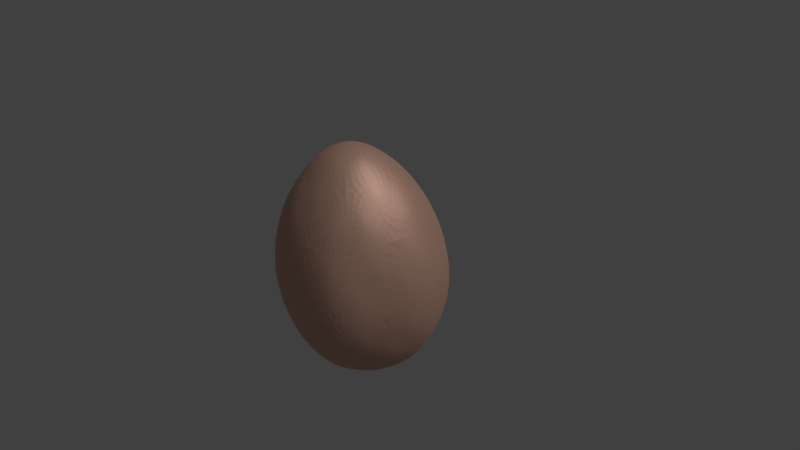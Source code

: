 # Source: ei.blend  (saved by Blender 2.79.0; exported with 4.5.12 LTS)
import bpy
from mathutils import Matrix  # noqa: F401  (used for matrix-valued properties, if any)

bpy.ops.wm.read_factory_settings(use_empty=True)
scene = bpy.context.scene
scene.name = 'Scene'

# ---- collections
col_collection_1 = bpy.data.collections.new('Collection 1'); scene.collection.children.link(col_collection_1)

# ---- materials (node trees are filled in below, after node groups)
mat_material_004 = bpy.data.materials.new('Material.004')
mat_material_004.alpha_threshold = 0.0
mat_material_004.roughness = 0.5

# ---- material node trees
mat_material_004.use_nodes = True; mat_material_004.node_tree.nodes.clear()
_N = mat_material_004.node_tree.nodes; _L = mat_material_004.node_tree.links
n0 = _N.new('ShaderNodeOutputMaterial'); n0.name = 'Material Output'; n0.location = (460, 300)
n1 = _N.new('ShaderNodeBsdfAnisotropic'); n1.name = 'Glossy BSDF'; n1.location = (10, 300)
n1.distribution = 'GGX'
n1.inputs[0].default_value = (0.828, 0.5137, 0.4015, 1.0)
n1.inputs[1].default_value = 0.5916
n2 = _N.new('ShaderNodeMixShader'); n2.name = 'Mix Shader'; n2.location = (240, 297)
n2.inputs[0].default_value = 0.4909
n3 = _N.new('ShaderNodeBsdfDiffuse'); n3.name = 'Diffuse BSDF'; n3.location = (20, 87)
n3.inputs[0].default_value = (0.8, 0.4742, 0.3538, 1.0)
_L.new(n1.outputs[0], n2.inputs[1])
_L.new(n2.outputs[0], n0.inputs[0])
_L.new(n3.outputs[0], n2.inputs[2])
n0.is_active_output = True

# ---- world
world_world = bpy.data.worlds.new('World'); scene.world = world_world
world_world.color = (0.05088, 0.05088, 0.05088)
world_world.use_sun_shadow = False
world_world.sun_shadow_jitter_overblur = 0.0
world_world.cycles.sampling_method = 'MANUAL'

# ---- cameras
cam_camera = bpy.data.cameras.new('Camera')
cam_camera.clip_end = 100.0
cam_camera.lens = 35.0
cam_camera.sensor_width = 32.0
cam_camera.sensor_height = 18.0
cam_camera.ortho_scale = 7.314
cam_camera.dof.focus_distance = 0.0

# ---- lights
light_lamp = bpy.data.lights.new('Lamp', 'SUN')
light_lamp.transmission_factor = 0.0
light_lamp.cutoff_distance = 30.0
light_lamp.angle = 0.1993
light_lamp.energy = 1.0
light_lamp.shadow_buffer_clip_start = 1.001
light_lamp.shadow_soft_size = 0.1
light_lamp.shadow_cascade_max_distance = 1000.0

# ---- meshes
me_icosphere_001 = bpy.data.meshes.new('Icosphere.001')
me_icosphere_001.from_pydata([(0.1009, -0.3303, -1.245), (0.7729, -0.3801, -0.6618), (-0.2532, -0.1962, -1.245), (-0.2532, 0.1962, -1.245), (0.1009, 0.3303, -1.245), (0.9955, -0.4006, -0.116), (-0.003715, -1.075, -0.116), (-0.9976, -0.3886, -0.116), (-0.5805, 0.9543, -0.116), (0.5908, 0.9546, -0.116), (0.8775, -0.7736, 0.2075), (-0.32, -1.113, 0.2075), (-1.117, -1.987e-08, 0.2075), (-0.32, 1.113, 0.2075), (0.8775, 0.7736, 0.2075), (0.4131, -0.735, 1.417), (-0.5137, -0.6668, 1.417), (-0.7348, 0.346, 1.417), (0.06112, 0.8378, 1.417), (0.7737, 0.2179, 1.417), (0.2377, 0.178, 1.821), (0.4956, 0.396, 1.601), (0.4131, 0.735, 1.417), (-0.09189, 0.2921, 1.821), (-0.186, 0.6129, 1.601), (-0.5137, 0.6668, 1.417), (-0.2953, -3.315e-08, 1.821), (-0.6106, -5.96e-08, 1.601), (-0.7348, -0.346, 1.417), (-0.09189, -0.2921, 1.821), (-0.186, -0.6129, 1.601), (0.06112, -0.8378, 1.417), (0.2377, -0.178, 1.821), (0.4956, -0.396, 1.601), (0.7737, -0.2179, 1.417), (0.9726, 0.3724, 0.9916), (0.8616, 0.7454, 0.7503), (0.5801, 0.93, 0.9916), (0.005531, 1.053, 0.9916), (-0.316, 1.086, 0.7503), (-0.5881, 0.9257, 0.9916), (-0.9671, 0.3864, 0.9916), (-1.075, -6.348e-08, 0.7503), (-0.9671, -0.3864, 0.9916), (-0.5881, -0.9257, 0.9916), (-0.316, -1.086, 0.7503), (0.005531, -1.053, 0.9916), (0.5801, -0.93, 0.9916), (0.8616, -0.7454, 0.7503), (0.9726, -0.3724, 0.9916), (0.3224, 1.105, 0.7362), (0.3171, 1.101, 0.1714), (-0.003715, 1.075, -0.116), (-0.874, 0.7594, 0.7362), (-0.8624, 0.7615, 0.1714), (-0.9976, 0.3886, -0.116), (-0.874, -0.7594, 0.7362), (-0.8624, -0.7615, 0.1714), (-0.5805, -0.9543, -0.116), (0.3224, -1.105, 0.7362), (0.3171, -1.101, 0.1714), (0.5908, -0.9546, -0.116), (1.096, -6.374e-08, 0.7362), (1.103, -1.987e-08, 0.1714), (0.9955, 0.4006, -0.116), (0.5264, 0.7156, -0.6618), (0.195, 0.6658, -0.9202), (-0.0614, 0.879, -0.6618), (-0.416, 0.7775, -0.6618), (-0.5137, 0.4303, -0.9202), (-0.8135, 0.234, -0.6618), (-0.8135, -0.234, -0.6618), (-0.5137, -0.4303, -0.9202), (-0.416, -0.7775, -0.6618), (0.7729, 0.3801, -0.6618), (0.6574, 0.0, -0.9202), (0.3168, -3.974e-08, -1.245), (-0.0614, -0.879, -0.6618), (0.195, -0.6658, -0.9202), (0.5264, -0.7156, -0.6618), (-0.08111, -0.2788, -1.27), (0.649, -0.559, -0.7083), (-0.01919, -1.001, -0.4052), (0.9031, -0.3797, -0.4052), (0.649, 0.559, -0.7083), (-0.2734, -5.96e-08, -1.27), (-0.916, -0.3312, -0.4052), (-0.08111, 0.2788, -1.27), (-0.5179, 0.8689, -0.4052), (0.5553, 0.8537, -0.4052), (0.9593, -0.594, 0.05477), (1.053, 0.209, 0.8604), (-0.1543, -1.102, 0.05477), (0.4673, -1.043, 0.8604), (-1.082, -0.213, 0.05477), (-0.736, -0.875, 0.8604), (-0.4652, 1.057, 0.05477), (-0.9492, 0.5763, 0.8604), (0.7395, 0.8964, 0.05477), (0.1567, 1.088, 0.8604), (0.5163, -0.834, 1.222), (-0.55, -0.8126, 1.222), (-0.8659, 0.357, 1.222), (0.02068, 0.9675, 1.222), (0.8804, 0.311, 1.222), (0.235, -0.781, 1.456), (0.2553, -2.235e-08, 1.834), (-0.6268, -0.5127, 1.456), (-0.6268, 0.5127, 1.456), (0.235, 0.781, 1.456), (-0.236, -0.8217, -0.7083), (0.2233, -0.1831, -1.27), (0.5553, -0.8537, -0.4052), (0.9031, 0.3797, -0.4052), (0.2233, 0.1831, -1.27), (-0.8216, 7.451e-09, -0.7083), (-0.5179, -0.8689, -0.4052), (-0.236, 0.8217, -0.7083), (-0.916, 0.3312, -0.4052), (-0.01919, 1.001, -0.4052), (1.053, -0.209, 0.8604), (0.9593, 0.594, 0.05477), (0.1567, -1.088, 0.8604), (0.7395, -0.8964, 0.05477), (-0.9492, -0.5763, 0.8604), (-0.4652, -1.057, 0.05477), (-0.736, 0.875, 0.8604), (-1.082, 0.213, 0.05477), (0.4673, 1.043, 0.8604), (-0.1543, 1.102, 0.05477), (0.8804, -0.311, 1.222), (0.02068, -0.9675, 1.222), (-0.8659, -0.357, 1.222), (-0.55, 0.8126, 1.222), (0.5163, 0.834, 1.222), (0.07828, -0.251, 1.834), (0.7736, -8.568e-08, 1.456), (-0.2075, -0.1586, 1.834), (-0.2075, 0.1586, 1.834), (0.07828, 0.251, 1.834), (0.3616, 0.277, 1.741), (0.6472, 0.3169, 1.513), (0.4625, 0.5797, 1.513), (-0.1384, 0.4453, 1.741), (-0.05996, 0.7368, 1.513), (-0.3562, 0.646, 1.513), (-0.448, -4.554e-08, 1.741), (-0.6835, 0.172, 1.513), (-0.6835, -0.172, 1.513), (-0.1384, -0.4453, 1.741), (-0.3562, -0.646, 1.513), (-0.05996, -0.7368, 1.513), (0.3616, -0.277, 1.741), (0.4625, -0.5797, 1.513), (0.6472, -0.3169, 1.513), (0.9377, 0.5588, 0.8744), (0.8875, 0.7754, 0.4869), (0.7209, 0.862, 0.8744), (-0.1481, 1.07, 0.8744), (-0.3254, 1.124, 0.4869), (-0.4631, 1.023, 0.8744), (-1.032, 0.2125, 0.8744), (-1.118, -4.319e-08, 0.4869), (-1.032, -0.2125, 0.8744), (-0.4631, -1.023, 0.8744), (-0.3254, -1.124, 0.4869), (-0.1481, -1.07, 0.8744), (0.7209, -0.862, 0.8744), (0.8875, -0.7754, 0.4869), (0.9377, -0.5588, 0.8744), (0.327, 1.126, 0.4744), (0.4646, 1.045, 0.0187), (0.1491, 1.09, 0.0187), (-0.8856, 0.7759, 0.4744), (-0.7226, 0.8842, 0.0187), (-0.9452, 0.5789, 0.0187), (-0.8856, -0.7759, 0.4744), (-0.9452, -0.5789, 0.0187), (-0.7226, -0.8842, 0.0187), (0.327, -1.126, 0.4744), (0.1491, -1.09, 0.0187), (0.4646, -1.045, 0.0187), (1.121, -4.325e-08, 0.4744), (1.066, -0.216, 0.0187), (1.066, 0.216, 0.0187), (0.3697, 0.6975, -0.8), (0.1496, 0.4967, -1.112), (0.06088, 0.785, -0.8), (-0.4708, 0.6247, -0.8), (-0.3817, 0.3038, -1.112), (-0.674, 0.3416, -0.8), (-0.674, -0.3416, -0.8), (-0.3817, -0.3038, -1.112), (-0.4708, -0.6247, -0.8), (0.7319, 0.1956, -0.8), (0.7319, -0.1956, -0.8), (0.481, -1.738e-08, -1.112), (0.06088, -0.785, -0.8), (0.1496, -0.4967, -1.112), (0.3697, -0.6975, -0.8), (0.001421, -7.749e-08, -1.347), (0.7871, -0.6916, -0.3185), (-0.2852, -1.001, -0.3185), (-1.01, 1.393e-08, -0.3185), (-0.2852, 1.001, -0.3185), (0.7871, 0.6916, -0.3185), (0.2874, -0.9746, 1.165), (-0.7757, -0.6563, 1.165), (-0.7757, 0.6563, 1.165), (0.2874, 0.9746, 1.165), (0.9595, -9.199e-08, 1.165), (-0.0003493, -1.676e-08, 1.871), (-0.1665, -0.5711, -1.059), (0.4555, -0.3798, -1.059), (0.2734, -0.9615, -0.4374), (0.9641, 1.325e-08, -0.4374), (0.4555, 0.3798, -1.059), (-0.5622, -2.117e-08, -1.059), (-0.7462, -0.6558, -0.4374), (-0.1665, 0.5711, -1.059), (-0.7462, 0.6558, -0.4374), (0.2734, 0.9615, -0.4374), (1.077, -0.4296, 0.479), (1.077, 0.4296, 0.479), (0.0006614, -1.141, 0.479), (0.6363, -1.042, 0.479), (-1.074, -0.4298, 0.479), (-0.6345, -1.042, 0.479), (-0.6345, 1.042, 0.479), (-1.074, 0.4298, 0.479), (0.6363, 1.042, 0.479), (0.0006614, 1.141, 0.479), (0.7359, -0.6173, 1.233), (-0.2714, -0.9212, 1.233), (-0.9051, -9.054e-08, 1.233), (-0.2714, 0.9212, 1.233), (0.7359, 0.6173, 1.233), (0.1621, -0.5235, 1.705), (0.5277, -5.361e-08, 1.705), (-0.4273, -0.3328, 1.705), (-0.4273, 0.3328, 1.705), (0.1621, 0.5235, 1.705)], [], [(0, 80, 200, 111), (0, 111, 213, 198), (0, 198, 212, 80), (1, 83, 201, 81), (1, 81, 213, 195), (1, 195, 215, 83), (2, 85, 200, 80), (2, 80, 212, 192), (2, 192, 217, 85), (3, 87, 200, 85), (3, 85, 217, 189), (3, 189, 219, 87), (4, 114, 200, 87), (4, 87, 219, 186), (4, 186, 216, 114), (5, 90, 201, 83), (5, 83, 215, 183), (5, 183, 222, 90), (6, 92, 202, 82), (6, 82, 214, 180), (6, 180, 224, 92), (7, 94, 203, 86), (7, 86, 218, 177), (7, 177, 226, 94), (8, 96, 204, 88), (8, 88, 220, 174), (8, 174, 228, 96), (9, 98, 205, 89), (9, 89, 221, 171), (9, 171, 230, 98), (10, 123, 201, 90), (10, 90, 222, 168), (10, 168, 225, 123), (11, 125, 202, 92), (11, 92, 224, 165), (11, 165, 227, 125), (12, 127, 203, 94), (12, 94, 226, 162), (12, 162, 229, 127), (13, 129, 204, 96), (13, 96, 228, 159), (13, 159, 231, 129), (14, 121, 205, 98), (14, 98, 230, 156), (14, 156, 223, 121), (15, 105, 206, 100), (15, 100, 232, 153), (15, 153, 237, 105), (16, 107, 207, 101), (16, 101, 233, 150), (16, 150, 239, 107), (17, 108, 208, 102), (17, 102, 234, 147), (17, 147, 240, 108), (18, 109, 209, 103), (18, 103, 235, 144), (18, 144, 241, 109), (19, 136, 210, 104), (19, 104, 236, 141), (19, 141, 238, 136), (20, 106, 238, 140), (20, 140, 241, 139), (20, 139, 211, 106), (21, 140, 238, 141), (21, 141, 236, 142), (21, 142, 241, 140), (22, 142, 236, 134), (22, 134, 209, 109), (22, 109, 241, 142), (23, 139, 241, 143), (23, 143, 240, 138), (23, 138, 211, 139), (24, 143, 241, 144), (24, 144, 235, 145), (24, 145, 240, 143), (25, 145, 235, 133), (25, 133, 208, 108), (25, 108, 240, 145), (26, 138, 240, 146), (26, 146, 239, 137), (26, 137, 211, 138), (27, 146, 240, 147), (27, 147, 234, 148), (27, 148, 239, 146), (28, 148, 234, 132), (28, 132, 207, 107), (28, 107, 239, 148), (29, 137, 239, 149), (29, 149, 237, 135), (29, 135, 211, 137), (30, 149, 239, 150), (30, 150, 233, 151), (30, 151, 237, 149), (31, 151, 233, 131), (31, 131, 206, 105), (31, 105, 237, 151), (32, 135, 237, 152), (32, 152, 238, 106), (32, 106, 211, 135), (33, 152, 237, 153), (33, 153, 232, 154), (33, 154, 238, 152), (34, 154, 232, 130), (34, 130, 210, 136), (34, 136, 238, 154), (35, 91, 223, 155), (35, 155, 236, 104), (35, 104, 210, 91), (36, 155, 223, 156), (36, 156, 230, 157), (36, 157, 236, 155), (37, 157, 230, 128), (37, 128, 209, 134), (37, 134, 236, 157), (38, 99, 231, 158), (38, 158, 235, 103), (38, 103, 209, 99), (39, 158, 231, 159), (39, 159, 228, 160), (39, 160, 235, 158), (40, 160, 228, 126), (40, 126, 208, 133), (40, 133, 235, 160), (41, 97, 229, 161), (41, 161, 234, 102), (41, 102, 208, 97), (42, 161, 229, 162), (42, 162, 226, 163), (42, 163, 234, 161), (43, 163, 226, 124), (43, 124, 207, 132), (43, 132, 234, 163), (44, 95, 227, 164), (44, 164, 233, 101), (44, 101, 207, 95), (45, 164, 227, 165), (45, 165, 224, 166), (45, 166, 233, 164), (46, 166, 224, 122), (46, 122, 206, 131), (46, 131, 233, 166), (47, 93, 225, 167), (47, 167, 232, 100), (47, 100, 206, 93), (48, 167, 225, 168), (48, 168, 222, 169), (48, 169, 232, 167), (49, 169, 222, 120), (49, 120, 210, 130), (49, 130, 232, 169), (50, 128, 230, 170), (50, 170, 231, 99), (50, 99, 209, 128), (51, 170, 230, 171), (51, 171, 221, 172), (51, 172, 231, 170), (52, 172, 221, 119), (52, 119, 204, 129), (52, 129, 231, 172), (53, 126, 228, 173), (53, 173, 229, 97), (53, 97, 208, 126), (54, 173, 228, 174), (54, 174, 220, 175), (54, 175, 229, 173), (55, 175, 220, 118), (55, 118, 203, 127), (55, 127, 229, 175), (56, 124, 226, 176), (56, 176, 227, 95), (56, 95, 207, 124), (57, 176, 226, 177), (57, 177, 218, 178), (57, 178, 227, 176), (58, 178, 218, 116), (58, 116, 202, 125), (58, 125, 227, 178), (59, 122, 224, 179), (59, 179, 225, 93), (59, 93, 206, 122), (60, 179, 224, 180), (60, 180, 214, 181), (60, 181, 225, 179), (61, 181, 214, 112), (61, 112, 201, 123), (61, 123, 225, 181), (62, 120, 222, 182), (62, 182, 223, 91), (62, 91, 210, 120), (63, 182, 222, 183), (63, 183, 215, 184), (63, 184, 223, 182), (64, 184, 215, 113), (64, 113, 205, 121), (64, 121, 223, 184), (65, 84, 216, 185), (65, 185, 221, 89), (65, 89, 205, 84), (66, 185, 216, 186), (66, 186, 219, 187), (66, 187, 221, 185), (67, 187, 219, 117), (67, 117, 204, 119), (67, 119, 221, 187), (68, 117, 219, 188), (68, 188, 220, 88), (68, 88, 204, 117), (69, 188, 219, 189), (69, 189, 217, 190), (69, 190, 220, 188), (70, 190, 217, 115), (70, 115, 203, 118), (70, 118, 220, 190), (71, 115, 217, 191), (71, 191, 218, 86), (71, 86, 203, 115), (72, 191, 217, 192), (72, 192, 212, 193), (72, 193, 218, 191), (73, 193, 212, 110), (73, 110, 202, 116), (73, 116, 218, 193), (74, 113, 215, 194), (74, 194, 216, 84), (74, 84, 205, 113), (75, 194, 215, 195), (75, 195, 213, 196), (75, 196, 216, 194), (76, 196, 213, 111), (76, 111, 200, 114), (76, 114, 216, 196), (77, 110, 212, 197), (77, 197, 214, 82), (77, 82, 202, 110), (78, 197, 212, 198), (78, 198, 213, 199), (78, 199, 214, 197), (79, 199, 213, 81), (79, 81, 201, 112), (79, 112, 214, 199)])
me_icosphere_001.materials.append(mat_material_004)
me_icosphere_001.use_remesh_preserve_volume = False
me_icosphere_001.use_remesh_preserve_attributes = False
me_icosphere_001.use_mirror_vertex_groups = False
me_icosphere_001.update()

# ---- objects
ob_lamp = bpy.data.objects.new('Lamp', light_lamp)
ob_camera = bpy.data.objects.new('Camera', cam_camera)
ob_icosphere_001 = bpy.data.objects.new('Icosphere.001', me_icosphere_001)

# ---- transforms, parenting, visibility, modifiers, constraints
ob_lamp.location = (4.076, 1.005, 5.904)
ob_lamp.rotation_euler = (0.6503, 0.05522, 1.866)
ob_lamp.lock_rotations_4d = False
ob_lamp.empty_display_type = 'ARROWS'
ob_lamp.color = (0.0, 0.0, 0.0, 0.0)
ob_lamp.lineart.crease_threshold = 0.0
ob_camera.location = (7.481, -6.508, 5.344)
ob_camera.rotation_euler = (1.109, 0.0, 0.8149)
ob_camera.lock_rotations_4d = False
ob_camera.empty_display_type = 'ARROWS'
ob_camera.color = (0.0, 0.0, 0.0, 0.0)
ob_camera.display_type = 'WIRE'
ob_camera.lineart.crease_threshold = 0.0
ob_icosphere_001.location = (0.1891, -0.3322, 0.3908)
ob_icosphere_001.rotation_euler = (3.156, -0.1077, 1.089)
ob_icosphere_001.scale = (0.9655, 0.9655, 0.9655)
ob_icosphere_001.lineart.crease_threshold = 0.0
_m = ob_icosphere_001.modifiers.new('Subsurf', 'SUBSURF')
_m.uv_smooth = 'PRESERVE_CORNERS'
_m.quality = 2
_m.levels = 4
_m.show_only_control_edges = False

# ---- collection membership
col_collection_1.objects.link(ob_lamp)
col_collection_1.objects.link(ob_camera)
col_collection_1.objects.link(ob_icosphere_001)

# ---- scene / render settings (as saved in the file)
scene.camera = ob_camera
scene.frame_start = 1; scene.frame_end = 250; scene.frame_set(1)
scene.render.engine = 'CYCLES'
scene.render.resolution_percentage = 50
scene.render.dither_intensity = 0.0
scene.cycles.use_denoising = False
scene.cycles.samples = 128
scene.cycles.sampling_pattern = 'TABULATED_SOBOL'
scene.cycles.use_adaptive_sampling = False
scene.cycles.use_light_tree = False
scene.cycles.blur_glossy = 0.0
scene.cycles.sample_clamp_indirect = 0.0
scene.view_settings.view_transform = 'Standard'
bpy.context.view_layer.update()
